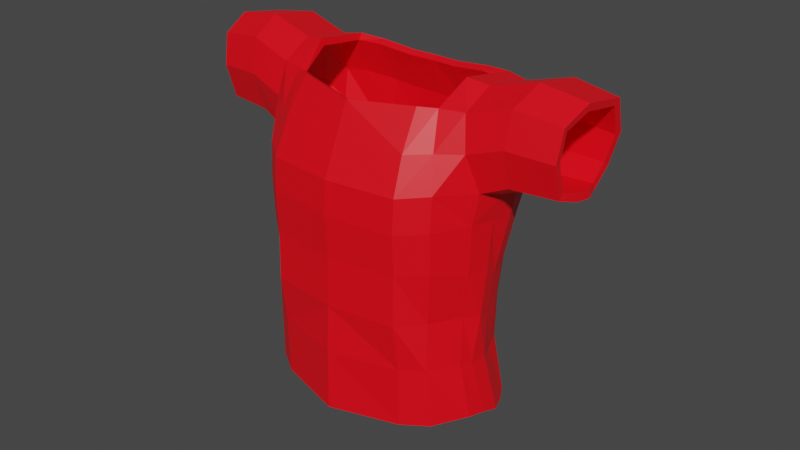 # Source: s_rk.blend  (saved by Blender 2.93.20; exported with 4.5.12 LTS)
import bpy
from mathutils import Matrix  # noqa: F401  (used for matrix-valued properties, if any)

bpy.ops.wm.read_factory_settings(use_empty=True)
scene = bpy.context.scene
scene.name = 'Scene'

# ---- collections
col_collection = bpy.data.collections.new('Collection'); scene.collection.children.link(col_collection)

# ---- materials (node trees are filled in below, after node groups)
mat_material_002 = bpy.data.materials.new('Material.002')
mat_material_002.use_transparent_shadow = False

# ---- material node trees
mat_material_002.use_nodes = True; mat_material_002.node_tree.nodes.clear()
_N = mat_material_002.node_tree.nodes; _L = mat_material_002.node_tree.links
n0 = _N.new('ShaderNodeBsdfPrincipled'); n0.name = 'Principled BSDF'; n0.location = (10, 300)
n0.distribution = 'GGX'
n0.subsurface_method = 'BURLEY'
n0.inputs[0].default_value = (1.0, 0.0, 0.008305, 1.0)
n0.inputs[3].default_value = 1.45
n0.inputs[27].default_value = (0.0, 0.0, 0.0, 1.0)
n0.inputs[28].default_value = 1.0
n1 = _N.new('ShaderNodeOutputMaterial'); n1.name = 'Material Output'; n1.location = (300, 300)
_L.new(n0.outputs[0], n1.inputs[0])
n1.is_active_output = True

# ---- world
world_world = bpy.data.worlds.new('World'); scene.world = world_world
world_world.use_nodes = True; world_world.node_tree.nodes.clear()
_N = world_world.node_tree.nodes; _L = world_world.node_tree.links
n0 = _N.new('ShaderNodeOutputWorld'); n0.name = 'World Output'; n0.location = (300, 300)
n1 = _N.new('ShaderNodeBackground'); n1.name = 'Background'; n1.location = (10, 300)
n1.inputs[0].default_value = (0.05088, 0.05088, 0.05088, 1.0)
_L.new(n1.outputs[0], n0.inputs[0])
n0.is_active_output = True
world_world.color = (0.05088, 0.05088, 0.05088)
world_world.use_sun_shadow = False
world_world.sun_shadow_jitter_overblur = 0.0

# ---- meshes
me_plane_001 = bpy.data.meshes.new('Plane.001')
me_plane_001.from_pydata([(-1.192e-07, -2.711, -1.623), (1.052, -2.853, -1.372), (-1.192e-07, -1.531, -1.783), (1.153, -1.562, -1.638), (1.326, -2.889, -1.237), (1.57, -1.696, -1.332), (1.715, -2.915, -1.139), (1.947, -1.812, -0.7441), (1.387, -3.349, -0.7924), (1.731, -3.309, -0.7172), (1.418, -3.469, 0.1832), (1.779, -3.408, 0.1528), (1.497, -2.921, 0.6398), (1.857, -2.861, 0.6094), (0.7911, -1.539, -1.503), (0.9945, -3.457, 0.2597), (0.9515, -2.902, 0.7607), (-1.192e-07, -1.547, -1.53), (0.4281, -3.407, 0.3263), (0.4726, -2.863, 0.791), (-1.192e-07, -1.537, -1.524), (-1.192e-07, -3.406, 0.3727), (-1.192e-07, -2.861, 0.77), (1.397, -1.579, 0.8763), (1.702, -1.552, 0.7692), (0.9567, -1.567, 0.9479), (0.3903, -1.517, 1.015), (-1.192e-07, -1.515, 0.9936), (0.4314, -2.226, 1.024), (0.9978, -2.276, 0.9571), (1.456, -2.284, 0.8725), (-1.192e-07, -2.224, 1.003), (1.881, -2.294, 0.6695), (-1.192e-07, -2.114, -1.704), (1.103, -2.182, -1.567), (1.449, -2.273, -1.328), (1.811, -2.352, -1.093), (-1.192e-07, -0.9794, -1.658), (1.153, -1.011, -1.513), (1.57, -1.145, -1.207), (1.872, -1.311, -0.656), (2.036, -1.801, -0.2955), (1.932, -1.381, -0.2284), (2.071, -1.851, 0.02087), (1.98, -1.44, 0.1398), (1.564, -0.6592, 0.9145), (1.327, -0.7178, 1.036), (1.95, -1.887, 0.3993), (1.862, -1.476, 0.5135), (0.9436, -0.8717, 1.078), (0.4071, -0.8583, 1.164), (-1.192e-07, -0.8562, 1.144), (-1.192e-07, -0.3373, -1.434), (1.154, -0.368, -1.291), (1.564, -0.4992, -0.9915), (1.829, -0.5119, -0.4134), (1.901, -0.5586, -0.03102), (1.83, -0.494, 0.2854), (1.714, -0.5253, 0.6407), (1.542, 0.009345, 0.9999), (1.235, -0.04011, 1.166), (0.9086, -0.05391, 1.271), (0.3447, -0.04509, 1.393), (-1.192e-07, -0.04279, 1.371), (-1.192e-07, 0.4859, -1.213), (1.154, 0.4319, -1.082), (1.492, 0.3233, -0.6975), (1.736, 0.205, -0.1704), (1.875, 0.1854, 0.0903), (1.798, 0.1673, 0.3823), (1.672, 0.1299, 0.7789), (1.531, 0.8102, 1.217), (1.298, 0.7696, 1.435), (0.9731, 0.6854, 1.47), (0.3562, 0.7343, 1.628), (-1.192e-07, 0.7365, 1.607), (-1.192e-07, 1.265, -1.03), (1.165, 1.17, -0.7535), (1.521, 1.097, -0.5274), (1.775, 0.9765, -0.03464), (1.829, 0.9741, 0.202), (1.831, 0.927, 0.528), (1.656, 0.9214, 0.9014), (1.686, 1.732, 1.556), (1.32, 1.723, 1.961), (0.9444, 1.625, 2.0), (0.2318, 1.682, 2.183), (-1.192e-07, 1.684, 2.159), (-1.192e-07, 2.257, -0.7586), (1.166, 2.147, -0.4392), (1.577, 2.063, -0.178), (1.932, 1.863, 0.3062), (1.979, 1.831, 0.6137), (1.996, 1.843, 0.9456), (1.83, 1.822, 1.32), (2.433, -3.136, -1.142), (2.382, -2.006, -0.7387), (2.509, -3.521, -0.7147), (2.52, -3.614, 0.1617), (2.442, -3.064, 0.6206), (2.333, -2.504, 0.6781), (2.396, -2.563, -1.093), (2.437, -1.978, -0.2829), (2.462, -2.022, 0.03702), (2.326, -2.088, 0.4087), (3.194, -3.068, -1.031), (3.148, -2.048, -0.6671), (3.263, -3.415, -0.6454), (3.273, -3.499, 0.1448), (3.203, -3.003, 0.5587), (3.104, -2.498, 0.6106), (3.16, -2.551, -0.9867), (3.198, -2.024, -0.256), (3.22, -2.063, 0.03245), (3.098, -2.123, 0.3676)], [(3, 14), (14, 17), (17, 20)], [(33, 2, 3, 34), (34, 35, 4, 1), (35, 36, 6, 4), (6, 9, 8, 4), (9, 11, 10, 8), (11, 13, 12, 10), (12, 16, 15, 10), (16, 19, 18, 15), (19, 22, 21, 18), (29, 25, 26, 28), (30, 23, 25, 29), (28, 26, 27, 31), (32, 24, 23, 30), (13, 32, 30, 12), (19, 28, 31, 22), (12, 30, 29, 16), (16, 29, 28, 19), (5, 7, 36, 35), (3, 5, 35, 34), (0, 33, 34, 1), (5, 39, 40, 7), (3, 38, 39, 5), (2, 37, 38, 3), (40, 42, 41, 7), (42, 44, 43, 41), (48, 24, 32, 47), (44, 48, 47, 43), (48, 58, 45, 24), (25, 49, 50, 26), (38, 53, 54, 39), (44, 57, 58, 48), (26, 50, 51, 27), (42, 56, 57, 44), (39, 54, 55, 40), (40, 55, 56, 42), (24, 45, 46, 23), (23, 46, 49, 25), (37, 52, 53, 38), (50, 62, 63, 51), (57, 69, 70, 58), (55, 67, 68, 56), (52, 64, 65, 53), (45, 59, 60, 46), (56, 68, 69, 57), (53, 65, 66, 54), (49, 61, 62, 50), (58, 70, 59, 45), (46, 60, 61, 49), (54, 66, 67, 55), (67, 79, 80, 68), (64, 76, 77, 65), (60, 72, 73, 61), (68, 80, 81, 69), (65, 77, 78, 66), (59, 71, 72, 60), (70, 82, 71, 59), (66, 78, 79, 67), (62, 74, 75, 63), (69, 81, 82, 70), (61, 73, 74, 62), (72, 84, 85, 73), (80, 92, 93, 81), (77, 89, 90, 78), (71, 83, 84, 72), (82, 94, 83, 71), (78, 90, 91, 79), (74, 86, 87, 75), (81, 93, 94, 82), (73, 85, 86, 74), (79, 91, 92, 80), (76, 88, 89, 77), (43, 103, 102, 41), (41, 102, 96, 7), (7, 96, 101, 36), (47, 104, 103, 43), (36, 101, 95, 6), (11, 98, 99, 13), (32, 100, 104, 47), (9, 97, 98, 11), (13, 99, 100, 32), (6, 95, 97, 9), (102, 112, 106, 96), (98, 108, 109, 99), (96, 106, 111, 101), (103, 113, 112, 102), (99, 109, 110, 100), (95, 105, 107, 97), (104, 114, 113, 103), (101, 111, 105, 95), (97, 107, 108, 98), (100, 110, 114, 104)])
_uv = me_plane_001.uv_layers.new(name='UVMap')
_uv.uv.foreach_set('vector', [0.0, 0.5059, 0.0, 1.0, 1.0, 1.0, 1.0, 0.5059, 1.0, 0.5059, 1.0, 0.5059, 1.0, 0.0, 1.0, 0.0, 1.0, 0.5059, 1.0, 0.5059, 1.0, 0.0, 1.0, 0.0, 1.0, 0.0, 1.0, 0.0, 1.0, 0.0, 1.0, 0.0, 1.0, 0.0, 1.0, 0.0, 1.0, 0.0, 1.0, 0.0, 1.0, 0.0, 1.0, 0.0, 1.0, 0.0, 1.0, 0.0, 1.0, 0.0, 1.0, 0.0, 1.0, 0.0, 1.0, 0.0, 1.0, 0.0, 1.0, 0.0, 1.0, 0.0, 1.0, 0.0, 1.0, 0.0, 1.0, 0.0, 1.0, 0.0, 1.0, 0.0, 1.0, 0.0, 1.0, 0.0, 1.0, 0.0, 1.0, 0.0, 1.0, 0.0, 1.0, 0.0, 1.0, 0.0, 1.0, 0.0, 1.0, 0.0, 1.0, 0.0, 1.0, 0.0, 1.0, 0.0, 1.0, 0.0, 1.0, 0.0, 1.0, 0.0, 1.0, 0.0, 1.0, 0.0, 1.0, 0.0, 1.0, 0.0, 1.0, 0.0, 1.0, 0.0, 1.0, 0.0, 1.0, 0.0, 1.0, 0.0, 1.0, 0.0, 1.0, 0.0, 1.0, 0.0, 1.0, 0.0, 1.0, 0.0, 1.0, 0.0, 1.0, 0.0, 1.0, 0.0, 1.0, 1.0, 1.0, 1.0, 1.0, 0.5059, 1.0, 0.5059, 1.0, 1.0, 1.0, 1.0, 1.0, 0.5059, 1.0, 0.5059, 0.0, 0.0, 0.0, 0.5059, 1.0, 0.5059, 1.0, 0.0, 1.0, 1.0, 1.0, 1.0, 1.0, 1.0, 1.0, 1.0, 1.0, 1.0, 1.0, 1.0, 1.0, 1.0, 1.0, 1.0, 0.0, 1.0, 0.0, 1.0, 1.0, 1.0, 1.0, 1.0, 1.0, 1.0, 1.0, 1.0, 1.0, 1.0, 1.0, 1.0, 1.0, 1.0, 1.0, 1.0, 1.0, 1.0, 1.0, 1.0, 1.0, 1.0, 1.0, 1.0, 1.0, 1.0, 1.0, 1.0, 1.0, 1.0, 1.0, 1.0, 1.0, 1.0, 1.0, 1.0, 1.0, 1.0, 1.0, 1.0, 1.0, 1.0, 1.0, 1.0, 1.0, 0.0, 1.0, 0.0, 1.0, 0.0, 1.0, 0.0, 1.0, 1.0, 1.0, 1.0, 1.0, 1.0, 1.0, 1.0, 1.0, 1.0, 1.0, 1.0, 1.0, 1.0, 1.0, 1.0, 1.0, 0.0, 1.0, 0.0, 1.0, 0.0, 1.0, 0.0, 1.0, 1.0, 1.0, 1.0, 1.0, 1.0, 1.0, 1.0, 1.0, 1.0, 1.0, 1.0, 1.0, 1.0, 1.0, 1.0, 1.0, 1.0, 1.0, 1.0, 1.0, 1.0, 1.0, 1.0, 1.0, 0.0, 1.0, 0.0, 1.0, 0.0, 1.0, 0.0, 1.0, 0.0, 1.0, 0.0, 1.0, 0.0, 1.0, 0.0, 0.0, 1.0, 0.0, 1.0, 1.0, 1.0, 1.0, 1.0, 1.0, 0.0, 1.0, 0.0, 1.0, 0.0, 1.0, 0.0, 1.0, 1.0, 1.0, 1.0, 1.0, 1.0, 1.0, 1.0, 1.0, 1.0, 1.0, 1.0, 1.0, 1.0, 1.0, 1.0, 0.0, 1.0, 0.0, 1.0, 1.0, 1.0, 1.0, 1.0, 1.0, 0.0, 1.0, 0.0, 1.0, 0.0, 1.0, 0.0, 1.0, 1.0, 1.0, 1.0, 1.0, 1.0, 1.0, 1.0, 1.0, 1.0, 1.0, 1.0, 1.0, 1.0, 1.0, 1.0, 1.0, 0.0, 1.0, 0.0, 1.0, 0.0, 1.0, 0.0, 1.0, 1.0, 1.0, 1.0, 1.0, 1.0, 1.0, 1.0, 1.0, 0.0, 1.0, 0.0, 1.0, 0.0, 1.0, 0.0, 1.0, 1.0, 1.0, 1.0, 1.0, 1.0, 1.0, 1.0, 1.0, 1.0, 1.0, 1.0, 1.0, 1.0, 1.0, 1.0, 0.0, 1.0, 0.0, 1.0, 1.0, 1.0, 1.0, 1.0, 1.0, 0.0, 1.0, 0.0, 1.0, 0.0, 1.0, 0.0, 1.0, 1.0, 1.0, 1.0, 1.0, 1.0, 1.0, 1.0, 1.0, 1.0, 1.0, 1.0, 1.0, 1.0, 1.0, 1.0, 1.0, 0.0, 1.0, 0.0, 1.0, 0.0, 1.0, 0.0, 1.0, 1.0, 1.0, 1.0, 1.0, 1.0, 1.0, 1.0, 1.0, 1.0, 1.0, 1.0, 1.0, 1.0, 1.0, 1.0, 1.0, 0.0, 1.0, 0.0, 1.0, 0.0, 1.0, 0.0, 1.0, 1.0, 1.0, 1.0, 1.0, 1.0, 1.0, 1.0, 1.0, 0.0, 1.0, 0.0, 1.0, 0.0, 1.0, 0.0, 1.0, 0.0, 1.0, 0.0, 1.0, 0.0, 1.0, 0.0, 1.0, 1.0, 1.0, 1.0, 1.0, 1.0, 1.0, 1.0, 1.0, 1.0, 1.0, 1.0, 1.0, 1.0, 1.0, 1.0, 1.0, 0.0, 1.0, 0.0, 1.0, 0.0, 1.0, 0.0, 1.0, 1.0, 1.0, 1.0, 1.0, 1.0, 1.0, 1.0, 1.0, 1.0, 1.0, 1.0, 1.0, 1.0, 1.0, 1.0, 1.0, 0.0, 1.0, 0.0, 1.0, 0.0, 1.0, 0.0, 1.0, 1.0, 1.0, 1.0, 1.0, 1.0, 1.0, 1.0, 1.0, 0.0, 1.0, 0.0, 1.0, 0.0, 1.0, 0.0, 1.0, 1.0, 1.0, 1.0, 1.0, 1.0, 1.0, 1.0, 0.0, 1.0, 0.0, 1.0, 1.0, 1.0, 1.0, 1.0, 1.0, 1.0, 1.0, 1.0, 1.0, 1.0, 1.0, 1.0, 1.0, 1.0, 1.0, 1.0, 1.0, 1.0, 1.0, 1.0, 1.0, 1.0, 1.0, 1.0, 1.0, 0.5059, 1.0, 0.5059, 1.0, 1.0, 1.0, 1.0, 1.0, 1.0, 1.0, 1.0, 1.0, 0.5059, 1.0, 0.5059, 1.0, 0.0, 1.0, 0.0, 1.0, 0.0, 1.0, 0.0, 1.0, 0.0, 1.0, 0.0, 1.0, 1.0, 1.0, 1.0, 1.0, 1.0, 1.0, 1.0, 1.0, 0.0, 1.0, 0.0, 1.0, 0.0, 1.0, 0.0, 1.0, 0.0, 1.0, 0.0, 1.0, 0.0, 1.0, 0.0, 1.0, 0.0, 1.0, 0.0, 1.0, 0.0, 1.0, 0.0, 1.0, 1.0, 1.0, 1.0, 1.0, 1.0, 1.0, 1.0, 1.0, 0.0, 1.0, 0.0, 1.0, 0.0, 1.0, 0.0, 1.0, 1.0, 1.0, 1.0, 1.0, 0.5059, 1.0, 0.5059, 1.0, 1.0, 1.0, 1.0, 1.0, 1.0, 1.0, 1.0, 1.0, 0.0, 1.0, 0.0, 1.0, 0.0, 1.0, 0.0, 1.0, 0.0, 1.0, 0.0, 1.0, 0.0, 1.0, 0.0, 1.0, 1.0, 1.0, 1.0, 1.0, 1.0, 1.0, 1.0, 1.0, 0.5059, 1.0, 0.5059, 1.0, 0.0, 1.0, 0.0, 1.0, 0.0, 1.0, 0.0, 1.0, 0.0, 1.0, 0.0, 1.0, 1.0, 1.0, 1.0, 1.0, 1.0, 1.0, 1.0])
me_plane_001.materials.append(mat_material_002)
me_plane_001.use_remesh_fix_poles = True
me_plane_001.use_remesh_preserve_attributes = False
me_plane_001.update()
arm_metarig = bpy.data.armatures.new('metarig')  # bones are not reproduced

# ---- objects
ob_metarig = bpy.data.objects.new('metarig', arm_metarig)
ob_plane_001 = bpy.data.objects.new('Plane.001', me_plane_001)

# ---- transforms, parenting, visibility, modifiers, constraints
ob_metarig.location = (-0.01147, 0.06193, 0.1877)
ob_metarig.scale = (1.292, 1.292, 1.292)
ob_plane_001.parent = ob_metarig
ob_plane_001.matrix_parent_inverse = Matrix(((0.7741, -0.0, 0.0, 0.00888), (-0.0, 0.7741, -0.0, -0.04794), (0.0, 0.0, 0.7741, -0.1453), (-0.0, 0.0, -0.0, 1.0)))
ob_plane_001.location = (-0.01147, 0.0124, 1.859)
ob_plane_001.rotation_euler = (-1.857, -2.13e-16, 2.847e-16)
ob_plane_001.scale = (0.1514, 0.1514, 0.1514)
_vg = ob_plane_001.vertex_groups.new(name='spine')
_vg = ob_plane_001.vertex_groups.new(name='spine.001')
_vg = ob_plane_001.vertex_groups.new(name='spine.002')
_vg = ob_plane_001.vertex_groups.new(name='spine.003')
for _i, _w in zip([10, 11], [0.005676, 0.02096]): _vg.add([_i], _w, 'REPLACE')
_vg = ob_plane_001.vertex_groups.new(name='spine.004')
for _i, _w in zip([10, 11], [0.005676, 0.02096]): _vg.add([_i], _w, 'REPLACE')
_vg = ob_plane_001.vertex_groups.new(name='spine.005')
_vg = ob_plane_001.vertex_groups.new(name='spine.006')
_vg = ob_plane_001.vertex_groups.new(name='face')
_vg = ob_plane_001.vertex_groups.new(name='nose')
_vg = ob_plane_001.vertex_groups.new(name='nose.001')
_vg = ob_plane_001.vertex_groups.new(name='nose.002')
_vg = ob_plane_001.vertex_groups.new(name='nose.003')
_vg = ob_plane_001.vertex_groups.new(name='nose.004')
_vg = ob_plane_001.vertex_groups.new(name='lip.T.L')
_vg = ob_plane_001.vertex_groups.new(name='lip.T.L.001')
_vg = ob_plane_001.vertex_groups.new(name='lip.B.L')
_vg = ob_plane_001.vertex_groups.new(name='lip.B.L.001')
_vg = ob_plane_001.vertex_groups.new(name='jaw')
for _i, _w in zip([0, 1, 2, 3, 4, 5, 6, 7, 8, 9, 10, 11, 12, 13, 15, 23, 24, 25, 26, 29, 30, 32, 33, 34, 35, 36, 37, 38, 39, 40, 41, 42, 43, 44, 45, 46, 47, 48, 49, 50, 51, 52, 53, 54, 55, 56, 57, 58, 59, 60, 61, 62, 63, 64, 65, 66, 67, 68, 69, 70, 71, 72, 73, 74, 75, 76, 77, 78, 79, 80, 81, 82, 83, 84, 85, 86, 87, 88, 89, 90, 91, 92, 93, 94, 95, 96, 97, 98, 99, 100, 101, 102, 103, 104, 105, 106, 107, 108, 109, 110, 111, 112, 113, 114], [0.4139, 0.1273, 0.2274, 0.1056, 0.08946, 0.07835, 0.05156, 0.04889, 0.02832, 0.02029, 0.002739, 0.003137, 0.0007645, 0.001027, 0.000912, 0.004905, 0.007533, 0.002364, 0.0003304, 0.0006349, 0.001751, 0.002832, 0.2615, 0.1091, 0.08003, 0.05726, 0.1829, 0.09977, 0.07562, 0.05238, 0.02727, 0.03263, 0.01627, 0.0197, 0.01115, 0.007732, 0.008811, 0.01153, 0.003827, 0.001449, 0.0009014, 0.1301, 0.08415, 0.06788, 0.05006, 0.03404, 0.02486, 0.01677, 0.01282, 0.00859, 0.005654, 0.003265, 0.002833, 0.09045, 0.06634, 0.05589, 0.0404, 0.03186, 0.02465, 0.01697, 0.01331, 0.01015, 0.007435, 0.005217, 0.004814, 0.06945, 0.0529, 0.04554, 0.03377, 0.02913, 0.02353, 0.01769, 0.01492, 0.0113, 0.009196, 0.0073, 0.007097, 0.05927, 0.04912, 0.04027, 0.02988, 0.02543, 0.0216, 0.01753, 0.01598, 0.02647, 0.004992, 0.0008197, 0.0005406, 0.0012, 0.0293, 0.01561, 0.009394, 0.004462, 0.008926, 0.01311, 0.003425, 0.0005861, 0.0003886, 0.001929, 0.01422, 0.009461, 0.007009, 0.004505]): _vg.add([_i], _w, 'REPLACE')
_vg = ob_plane_001.vertex_groups.new(name='chin')
for _i, _w in zip([0, 1, 2, 3, 4, 5, 6, 7, 8, 9, 23, 24, 25, 33, 34, 35, 36, 37, 38, 39, 40, 41, 42, 43, 44, 45, 46, 47, 48, 49, 50, 51, 52, 53, 54, 55, 56, 57, 58, 59, 60, 61, 62, 63, 64, 65, 66, 67, 68, 69, 70, 71, 72, 73, 74, 75, 76, 77, 78, 79, 80, 81, 82, 83, 84, 85, 86, 87, 88, 89, 90, 91, 92, 93, 94, 95, 96, 101, 102, 103, 104, 106, 111, 112, 113], [0.166, 0.07409, 0.2351, 0.1088, 0.05615, 0.07716, 0.02343, 0.04411, 0.005611, 0.001793, 0.004126, 0.006933, 0.001527, 0.2693, 0.09196, 0.0659, 0.04555, 0.1927, 0.1222, 0.08363, 0.05457, 0.02489, 0.03436, 0.01412, 0.02018, 0.01331, 0.009372, 0.006828, 0.01135, 0.004722, 0.002088, 0.001433, 0.1391, 0.09588, 0.07575, 0.05422, 0.03957, 0.02923, 0.01995, 0.01621, 0.01134, 0.007974, 0.005226, 0.004683, 0.09757, 0.07333, 0.06151, 0.04807, 0.0382, 0.0299, 0.02107, 0.01735, 0.01374, 0.01059, 0.008029, 0.007532, 0.07515, 0.05776, 0.05208, 0.04076, 0.03546, 0.02906, 0.02239, 0.01932, 0.0152, 0.01278, 0.0106, 0.01036, 0.06422, 0.05382, 0.04789, 0.03627, 0.03124, 0.02691, 0.02229, 0.001508, 0.01952, 0.01601, 0.01102, 0.005448, 0.0008615, 0.005861, 0.00451, 0.003472, 0.001506]): _vg.add([_i], _w, 'REPLACE')
_vg = ob_plane_001.vertex_groups.new(name='chin.001')
_vg = ob_plane_001.vertex_groups.new(name='ear.L')
_vg = ob_plane_001.vertex_groups.new(name='ear.L.001')
for _i, _w in zip([98, 99, 108], [0.04289, 0.002959, 0.009503]): _vg.add([_i], _w, 'REPLACE')
_vg = ob_plane_001.vertex_groups.new(name='ear.L.002')
for _i, _w in zip([1, 3, 4, 5, 6, 7, 8, 9, 10, 11, 12, 13, 15, 16, 18, 19, 21, 22, 23, 24, 25, 26, 27, 28, 29, 30, 31, 32, 34, 35, 36, 38, 39, 40, 41, 42, 43, 44, 45, 46, 47, 48, 49, 50, 51, 53, 54, 55, 56, 57, 58, 59, 60, 61, 62, 63, 66, 67, 68, 69, 70, 71, 72, 73, 74, 75, 81, 82, 83, 84, 85, 86, 87, 94, 95, 96, 97, 98, 99, 100, 101, 102, 103, 104, 105, 106, 107, 108, 109, 110, 111, 112, 113, 114], [0.05432, 0.01337, 0.07533, 0.03752, 0.1045, 0.05676, 0.1712, 0.2155, 0.1384, 0.1417, 0.1019, 0.1029, 0.1166, 0.09268, 0.1, 0.08695, 0.09517, 0.08484, 0.05767, 0.05616, 0.05782, 0.05663, 0.0569, 0.07151, 0.07476, 0.07706, 0.07108, 0.07851, 0.02206, 0.05264, 0.07221, 0.01003, 0.02325, 0.03832, 0.05748, 0.04446, 0.06006, 0.0502, 0.03077, 0.03348, 0.0639, 0.05287, 0.03925, 0.04002, 0.04115, 0.004624, 0.01202, 0.01782, 0.0215, 0.02214, 0.02535, 0.01583, 0.01805, 0.01953, 0.02116, 0.02225, 0.001095, 0.006114, 0.008239, 0.01011, 0.01278, 0.005937, 0.007247, 0.009211, 0.01062, 0.01143, 0.00192, 0.003909, 0.002503, 0.004051, 0.005189, 0.006295, 0.006515, 0.001359, 0.1398, 0.07311, 0.2207, 0.1493, 0.1141, 0.08922, 0.1004, 0.06787, 0.06908, 0.07254, 0.141, 0.08979, 0.1737, 0.1418, 0.1156, 0.09704, 0.1125, 0.08352, 0.08325, 0.08566]): _vg.add([_i], _w, 'REPLACE')
_vg = ob_plane_001.vertex_groups.new(name='ear.L.003')
for _i, _w in zip([6, 8, 9, 10, 11, 95, 97, 98, 99, 105, 107, 108, 109, 111], [0.005405, 0.07935, 0.04708, 0.008366, 0.01103, 0.007976, 0.02474, 0.01276, 0.0008076, 0.02533, 0.05155, 0.02216, 0.005749, 0.007358]): _vg.add([_i], _w, 'REPLACE')
_vg = ob_plane_001.vertex_groups.new(name='ear.L.004')
for _i, _w in zip([8, 9], [0.07195, 0.02952]): _vg.add([_i], _w, 'REPLACE')
_vg = ob_plane_001.vertex_groups.new(name='ear.R')
_vg = ob_plane_001.vertex_groups.new(name='ear.R.001')
_vg = ob_plane_001.vertex_groups.new(name='ear.R.002')
_vg = ob_plane_001.vertex_groups.new(name='ear.R.003')
_vg = ob_plane_001.vertex_groups.new(name='ear.R.004')
_vg = ob_plane_001.vertex_groups.new(name='lip.T.R')
_vg = ob_plane_001.vertex_groups.new(name='lip.T.R.001')
_vg = ob_plane_001.vertex_groups.new(name='lip.B.R')
_vg = ob_plane_001.vertex_groups.new(name='lip.B.R.001')
_vg = ob_plane_001.vertex_groups.new(name='brow.B.L')
_vg = ob_plane_001.vertex_groups.new(name='brow.B.L.001')
_vg = ob_plane_001.vertex_groups.new(name='brow.B.L.002')
_vg = ob_plane_001.vertex_groups.new(name='brow.B.L.003')
_vg = ob_plane_001.vertex_groups.new(name='lid.T.L')
_vg = ob_plane_001.vertex_groups.new(name='lid.T.L.001')
_vg = ob_plane_001.vertex_groups.new(name='lid.T.L.002')
_vg = ob_plane_001.vertex_groups.new(name='lid.T.L.003')
_vg = ob_plane_001.vertex_groups.new(name='lid.B.L')
_vg = ob_plane_001.vertex_groups.new(name='lid.B.L.001')
_vg = ob_plane_001.vertex_groups.new(name='lid.B.L.002')
_vg = ob_plane_001.vertex_groups.new(name='lid.B.L.003')
_vg = ob_plane_001.vertex_groups.new(name='brow.B.R')
_vg = ob_plane_001.vertex_groups.new(name='brow.B.R.001')
_vg = ob_plane_001.vertex_groups.new(name='brow.B.R.002')
_vg = ob_plane_001.vertex_groups.new(name='brow.B.R.003')
_vg = ob_plane_001.vertex_groups.new(name='lid.T.R')
_vg = ob_plane_001.vertex_groups.new(name='lid.T.R.001')
_vg = ob_plane_001.vertex_groups.new(name='lid.T.R.002')
_vg = ob_plane_001.vertex_groups.new(name='lid.T.R.003')
_vg = ob_plane_001.vertex_groups.new(name='lid.B.R')
_vg = ob_plane_001.vertex_groups.new(name='lid.B.R.001')
_vg = ob_plane_001.vertex_groups.new(name='lid.B.R.002')
_vg = ob_plane_001.vertex_groups.new(name='lid.B.R.003')
_vg = ob_plane_001.vertex_groups.new(name='forehead.L')
_vg = ob_plane_001.vertex_groups.new(name='forehead.L.001')
_vg = ob_plane_001.vertex_groups.new(name='forehead.L.002')
_vg = ob_plane_001.vertex_groups.new(name='temple.L')
_vg = ob_plane_001.vertex_groups.new(name='jaw.L')
for _i, _w in zip([1, 3, 4, 5, 6, 7, 8, 9, 10, 11, 12, 13, 15, 16, 18, 19, 21, 22, 23, 24, 25, 28, 29, 30, 31, 32, 34, 35, 36, 39, 40, 41, 42, 43, 44, 47, 48, 95, 96, 97, 98, 99, 100, 101, 102, 103, 104, 105, 106, 107, 108, 109, 110, 111, 112, 113, 114], [0.0542, 0.00531, 0.07605, 0.02644, 0.1303, 0.03886, 0.07452, 0.07886, 0.04522, 0.05157, 0.02907, 0.03217, 0.03371, 0.02193, 0.02463, 0.01785, 0.02191, 0.01632, 0.003943, 0.005058, 0.002034, 0.009086, 0.01239, 0.01576, 0.00843, 0.01991, 0.01867, 0.05134, 0.07168, 0.007741, 0.01347, 0.02529, 0.01043, 0.01964, 0.007862, 0.01463, 0.005528, 0.123, 0.05353, 0.07975, 0.05654, 0.04214, 0.02856, 0.08352, 0.03546, 0.02792, 0.02255, 0.07851, 0.05576, 0.06841, 0.05624, 0.0467, 0.03845, 0.07047, 0.047, 0.04097, 0.03677]): _vg.add([_i], _w, 'REPLACE')
_vg = ob_plane_001.vertex_groups.new(name='jaw.L.001')
for _i, _w in zip([0, 1, 2, 3, 4, 5, 6, 7, 8, 9, 10, 11, 12, 13, 15, 16, 18, 19, 21, 22, 23, 24, 25, 26, 27, 28, 29, 30, 31, 32, 33, 34, 35, 36, 37, 38, 39, 40, 41, 42, 43, 44, 45, 46, 47, 48, 49, 50, 51, 52, 53, 54, 55, 56, 57, 58, 59, 60, 61, 62, 63, 64, 65, 66, 67, 68, 69, 70, 71, 72, 73, 74, 75, 76, 77, 78, 79, 80, 81, 82, 83, 84, 85, 86, 87, 88, 89, 90, 91, 92, 93, 94, 95, 96, 97, 98, 99, 100, 101, 102, 103, 104, 105, 106, 107, 108, 109, 110, 111, 112, 113, 114], [0.1389, 0.3303, 0.1251, 0.2104, 0.3121, 0.1888, 0.26, 0.1412, 0.1716, 0.1642, 0.1033, 0.109, 0.08934, 0.09173, 0.09321, 0.08331, 0.08527, 0.0797, 0.08294, 0.07834, 0.07229, 0.0752, 0.06888, 0.06574, 0.06524, 0.07284, 0.07629, 0.0798, 0.0721, 0.08408, 0.1348, 0.277, 0.2584, 0.2078, 0.1149, 0.1496, 0.142, 0.1171, 0.1089, 0.0982, 0.09489, 0.08662, 0.06462, 0.06272, 0.08458, 0.07861, 0.06145, 0.05951, 0.05928, 0.101, 0.11, 0.1064, 0.0886, 0.07941, 0.07208, 0.06693, 0.05874, 0.05681, 0.05532, 0.05413, 0.05417, 0.08294, 0.08127, 0.07748, 0.07062, 0.06702, 0.06358, 0.05998, 0.05385, 0.05268, 0.05201, 0.05123, 0.05129, 0.07045, 0.06443, 0.06272, 0.06038, 0.05896, 0.05729, 0.0552, 0.05262, 0.05155, 0.05102, 0.0505, 0.05048, 0.06431, 0.06066, 0.05872, 0.05659, 0.05551, 0.05443, 0.05329, 0.2007, 0.1323, 0.1429, 0.1115, 0.09788, 0.08935, 0.1747, 0.1071, 0.09621, 0.08798, 0.1448, 0.122, 0.128, 0.1107, 0.1007, 0.09678, 0.1413, 0.1093, 0.1031, 0.09803]): _vg.add([_i], _w, 'REPLACE')
_vg = ob_plane_001.vertex_groups.new(name='chin.L')
for _i, _w in zip([0, 1, 2, 3, 4, 5, 6, 7, 8, 9, 10, 11, 12, 13, 15, 16, 18, 19, 21, 22, 23, 24, 25, 26, 27, 28, 29, 30, 31, 32, 33, 34, 35, 36, 37, 38, 39, 40, 41, 42, 43, 44, 45, 46, 47, 48, 49, 50, 51, 52, 53, 54, 55, 56, 57, 58, 59, 60, 61, 62, 63, 64, 65, 66, 67, 68, 69, 70, 71, 72, 73, 74, 75, 76, 77, 78, 79, 80, 81, 82, 83, 84, 85, 86, 87, 88, 89, 90, 91, 92, 93, 94, 95, 96, 97, 98, 99, 100, 101, 102, 103, 104, 105, 106, 107, 108, 109, 110, 111, 112, 113, 114], [0.06603, 0.1043, 0.07686, 0.1473, 0.09264, 0.119, 0.07226, 0.07909, 0.04971, 0.04474, 0.02035, 0.02208, 0.01719, 0.01888, 0.01685, 0.01437, 0.01397, 0.01259, 0.01317, 0.01191, 0.01675, 0.02111, 0.01244, 0.009066, 0.00832, 0.01097, 0.01361, 0.01658, 0.0103, 0.02054, 0.0769, 0.1822, 0.1548, 0.1205, 0.07197, 0.09925, 0.0896, 0.06791, 0.05625, 0.05342, 0.04265, 0.03915, 0.01618, 0.01287, 0.02828, 0.02711, 0.009611, 0.006858, 0.006281, 0.06321, 0.06998, 0.06588, 0.05184, 0.03932, 0.02895, 0.02092, 0.01256, 0.009262, 0.006811, 0.004756, 0.004505, 0.0514, 0.05017, 0.04374, 0.0322, 0.02642, 0.02101, 0.01518, 0.008746, 0.006743, 0.005235, 0.00376, 0.003607, 0.03634, 0.0279, 0.02479, 0.02019, 0.01774, 0.01477, 0.01125, 0.008069, 0.006125, 0.005051, 0.003997, 0.003913, 0.02805, 0.02243, 0.01922, 0.01527, 0.0133, 0.0114, 0.009345, 0.04958, 0.06217, 0.03003, 0.02206, 0.02063, 0.02112, 0.07121, 0.04968, 0.03698, 0.0266, 0.0416, 0.04993, 0.03024, 0.02353, 0.02245, 0.02507, 0.05223, 0.04135, 0.0359, 0.03028]): _vg.add([_i], _w, 'REPLACE')
_vg = ob_plane_001.vertex_groups.new(name='cheek.B.L')
_vg = ob_plane_001.vertex_groups.new(name='cheek.B.L.001')
_vg = ob_plane_001.vertex_groups.new(name='brow.T.L')
_vg = ob_plane_001.vertex_groups.new(name='brow.T.L.001')
_vg = ob_plane_001.vertex_groups.new(name='brow.T.L.002')
_vg = ob_plane_001.vertex_groups.new(name='brow.T.L.003')
_vg = ob_plane_001.vertex_groups.new(name='forehead.R')
_vg = ob_plane_001.vertex_groups.new(name='forehead.R.001')
_vg = ob_plane_001.vertex_groups.new(name='forehead.R.002')
_vg = ob_plane_001.vertex_groups.new(name='temple.R')
_vg = ob_plane_001.vertex_groups.new(name='jaw.R')
_vg = ob_plane_001.vertex_groups.new(name='jaw.R.001')
_vg = ob_plane_001.vertex_groups.new(name='chin.R')
_vg = ob_plane_001.vertex_groups.new(name='cheek.B.R')
_vg = ob_plane_001.vertex_groups.new(name='cheek.B.R.001')
_vg = ob_plane_001.vertex_groups.new(name='brow.T.R')
_vg = ob_plane_001.vertex_groups.new(name='brow.T.R.001')
_vg = ob_plane_001.vertex_groups.new(name='brow.T.R.002')
_vg = ob_plane_001.vertex_groups.new(name='brow.T.R.003')
_vg = ob_plane_001.vertex_groups.new(name='eye.L')
_vg = ob_plane_001.vertex_groups.new(name='eye.R')
_vg = ob_plane_001.vertex_groups.new(name='cheek.T.L')
_vg = ob_plane_001.vertex_groups.new(name='cheek.T.L.001')
_vg = ob_plane_001.vertex_groups.new(name='nose.L')
_vg = ob_plane_001.vertex_groups.new(name='nose.L.001')
_vg = ob_plane_001.vertex_groups.new(name='cheek.T.R')
_vg = ob_plane_001.vertex_groups.new(name='cheek.T.R.001')
_vg = ob_plane_001.vertex_groups.new(name='nose.R')
_vg = ob_plane_001.vertex_groups.new(name='nose.R.001')
_vg = ob_plane_001.vertex_groups.new(name='teeth.T')
_vg = ob_plane_001.vertex_groups.new(name='teeth.B')
_vg = ob_plane_001.vertex_groups.new(name='tongue')
_vg = ob_plane_001.vertex_groups.new(name='tongue.001')
_vg = ob_plane_001.vertex_groups.new(name='tongue.002')
_vg = ob_plane_001.vertex_groups.new(name='shoulder.L')
for _i, _w in zip([17, 20], [0.5, 0.5]): _vg.add([_i], _w, 'REPLACE')
_vg = ob_plane_001.vertex_groups.new(name='upper_arm.L')
for _i, _w in zip([3, 5, 7, 8, 9, 10, 11, 12, 13, 15, 16, 18, 19, 21, 22, 23, 24, 25, 26, 27, 28, 29, 30, 31, 32, 35, 36, 38, 39, 40, 41, 42, 43, 44, 45, 46, 47, 48, 49, 50, 51, 52, 53, 54, 55, 56, 57, 58, 59, 60, 61, 62, 63, 64, 65, 66, 67, 68, 69, 70, 71, 72, 73, 74, 75, 76, 77, 78, 79, 80, 81, 82, 83, 84, 85, 86, 87, 88, 89, 90, 91, 92, 93, 94, 95, 96, 97, 98, 99, 100, 101, 102, 103, 104, 105, 106, 107, 108, 109, 110, 111, 112, 113, 114], [0.01285, 0.0508, 0.05017, 0.003133, 0.006847, 0.05966, 0.04771, 0.06514, 0.05699, 0.07808, 0.08205, 0.09028, 0.08658, 0.09084, 0.08386, 0.07289, 0.07192, 0.0664, 0.06278, 0.06227, 0.07215, 0.07113, 0.06658, 0.07234, 0.06014, 0.009023, 0.01686, 0.01851, 0.04205, 0.06271, 0.06353, 0.0925, 0.06623, 0.09671, 0.05339, 0.05331, 0.06629, 0.0762, 0.05422, 0.05287, 0.05287, 0.001035, 0.01768, 0.03225, 0.04888, 0.05557, 0.05377, 0.05224, 0.03686, 0.0375, 0.0374, 0.0373, 0.03801, 0.002034, 0.01069, 0.01816, 0.0282, 0.03169, 0.03325, 0.03434, 0.02293, 0.02382, 0.02551, 0.02628, 0.02699, 0.0006817, 0.004389, 0.008417, 0.01484, 0.01676, 0.01923, 0.02103, 0.01813, 0.01957, 0.02067, 0.02159, 0.02181, 0.0007085, 0.004652, 0.007312, 0.01184, 0.01382, 0.01528, 0.0169, 0.003846, 0.03488, 0.008784, 0.02987, 0.04357, 0.05082, 0.01421, 0.04733, 0.05066, 0.05273, 0.01181, 0.02783, 0.01298, 0.02434, 0.03308, 0.03823, 0.01767, 0.0337, 0.03628, 0.03902]): _vg.add([_i], _w, 'REPLACE')
_vg = ob_plane_001.vertex_groups.new(name='forearm.L')
for _i, _w in zip([0, 1, 2, 3, 4, 5, 6, 7, 8, 9, 10, 11, 12, 13, 15, 16, 18, 19, 21, 22, 23, 24, 25, 26, 27, 28, 29, 30, 31, 32, 33, 34, 35, 36, 37, 38, 39, 40, 41, 42, 43, 44, 45, 46, 47, 48, 49, 50, 51, 52, 53, 54, 55, 56, 57, 58, 59, 60, 61, 62, 63, 64, 65, 66, 67, 68, 69, 70, 71, 72, 73, 74, 75, 76, 77, 78, 79, 80, 81, 82, 83, 84, 85, 86, 87, 88, 89, 90, 91, 92, 93, 94, 95, 96, 97, 98, 99, 100, 101, 102, 103, 104, 105, 106, 107, 108, 109, 110, 111, 112, 113, 114], [0.02944, 0.05695, 0.0682, 0.09475, 0.06405, 0.118, 0.07257, 0.1489, 0.07843, 0.08592, 0.146, 0.1399, 0.1807, 0.1788, 0.1567, 0.1746, 0.163, 0.1719, 0.1649, 0.1708, 0.213, 0.2273, 0.1977, 0.1858, 0.1827, 0.1804, 0.1895, 0.2027, 0.1777, 0.2067, 0.05044, 0.06518, 0.08007, 0.09705, 0.08895, 0.1251, 0.1636, 0.2001, 0.1886, 0.2038, 0.2025, 0.2137, 0.234, 0.2174, 0.2167, 0.2327, 0.2001, 0.1881, 0.1851, 0.1098, 0.1469, 0.1869, 0.2285, 0.245, 0.2518, 0.248, 0.2214, 0.2076, 0.197, 0.1879, 0.1864, 0.123, 0.1476, 0.1719, 0.2071, 0.2265, 0.2361, 0.2328, 0.2089, 0.201, 0.1946, 0.1884, 0.1875, 0.1276, 0.1435, 0.1594, 0.1871, 0.1988, 0.215, 0.218, 0.2105, 0.2015, 0.1964, 0.1916, 0.1912, 0.1334, 0.1519, 0.1654, 0.1888, 0.201, 0.2088, 0.2119, 0.09029, 0.1329, 0.1035, 0.1477, 0.1809, 0.1819, 0.1025, 0.1552, 0.1665, 0.1795, 0.1126, 0.1328, 0.1242, 0.171, 0.1912, 0.1864, 0.1169, 0.147, 0.1568, 0.1687]): _vg.add([_i], _w, 'REPLACE')
_vg = ob_plane_001.vertex_groups.new(name='hand.L')
_vg = ob_plane_001.vertex_groups.new(name='palm.01.L')
_vg = ob_plane_001.vertex_groups.new(name='f_index.01.L')
_vg = ob_plane_001.vertex_groups.new(name='f_index.02.L')
_vg = ob_plane_001.vertex_groups.new(name='f_index.03.L')
_vg = ob_plane_001.vertex_groups.new(name='thumb.01.L')
_vg = ob_plane_001.vertex_groups.new(name='thumb.02.L')
_vg = ob_plane_001.vertex_groups.new(name='thumb.03.L')
_vg = ob_plane_001.vertex_groups.new(name='palm.02.L')
_vg = ob_plane_001.vertex_groups.new(name='f_middle.01.L')
_vg = ob_plane_001.vertex_groups.new(name='f_middle.02.L')
_vg = ob_plane_001.vertex_groups.new(name='f_middle.03.L')
_vg = ob_plane_001.vertex_groups.new(name='palm.03.L')
_vg = ob_plane_001.vertex_groups.new(name='f_ring.01.L')
_vg = ob_plane_001.vertex_groups.new(name='f_ring.02.L')
_vg = ob_plane_001.vertex_groups.new(name='f_ring.03.L')
_vg = ob_plane_001.vertex_groups.new(name='palm.04.L')
_vg = ob_plane_001.vertex_groups.new(name='f_pinky.01.L')
_vg = ob_plane_001.vertex_groups.new(name='f_pinky.02.L')
_vg = ob_plane_001.vertex_groups.new(name='f_pinky.03.L')
_vg = ob_plane_001.vertex_groups.new(name='shoulder.R')
for _i, _w in zip([17, 20], [0.5, 0.5]): _vg.add([_i], _w, 'REPLACE')
_vg = ob_plane_001.vertex_groups.new(name='upper_arm.R')
_vg = ob_plane_001.vertex_groups.new(name='forearm.R')
_vg = ob_plane_001.vertex_groups.new(name='hand.R')
_vg = ob_plane_001.vertex_groups.new(name='palm.01.R')
_vg = ob_plane_001.vertex_groups.new(name='f_index.01.R')
_vg = ob_plane_001.vertex_groups.new(name='f_index.02.R')
_vg = ob_plane_001.vertex_groups.new(name='f_index.03.R')
_vg = ob_plane_001.vertex_groups.new(name='thumb.01.R')
_vg = ob_plane_001.vertex_groups.new(name='thumb.02.R')
_vg = ob_plane_001.vertex_groups.new(name='thumb.03.R')
_vg = ob_plane_001.vertex_groups.new(name='palm.02.R')
_vg = ob_plane_001.vertex_groups.new(name='f_middle.01.R')
_vg = ob_plane_001.vertex_groups.new(name='f_middle.02.R')
_vg = ob_plane_001.vertex_groups.new(name='f_middle.03.R')
_vg = ob_plane_001.vertex_groups.new(name='palm.03.R')
_vg = ob_plane_001.vertex_groups.new(name='f_ring.01.R')
_vg = ob_plane_001.vertex_groups.new(name='f_ring.02.R')
_vg = ob_plane_001.vertex_groups.new(name='f_ring.03.R')
_vg = ob_plane_001.vertex_groups.new(name='palm.04.R')
_vg = ob_plane_001.vertex_groups.new(name='f_pinky.01.R')
_vg = ob_plane_001.vertex_groups.new(name='f_pinky.02.R')
_vg = ob_plane_001.vertex_groups.new(name='f_pinky.03.R')
_vg = ob_plane_001.vertex_groups.new(name='breast.L')
for _i, _w in zip([0, 1, 2, 3, 4, 5, 6, 7, 8, 9, 10, 11, 12, 13, 14, 15, 16, 18, 19, 21, 22, 23, 24, 25, 26, 27, 28, 29, 30, 31, 32, 33, 34, 35, 36, 37, 38, 39, 40, 41, 42, 43, 44, 45, 46, 47, 48, 49, 50, 51, 52, 53, 54, 55, 56, 57, 58, 59, 60, 61, 62, 63, 64, 65, 66, 67, 68, 69, 70, 71, 72, 73, 74, 75, 76, 77, 78, 79, 80, 81, 82, 83, 84, 85, 86, 87, 88, 89, 90, 91, 92, 93, 94, 95, 96, 97, 98, 99, 100, 101, 102, 103, 104, 105, 106, 107, 108, 109, 110, 111, 112, 113, 114], [0.05149, 0.08297, 0.08129, 0.1076, 0.09835, 0.1455, 0.1205, 0.2398, 0.119, 0.1307, 0.1981, 0.1915, 0.2345, 0.2476, 1.0, 0.2118, 0.2337, 0.2215, 0.2344, 0.225, 0.2349, 0.2594, 0.2532, 0.2679, 0.2721, 0.2718, 0.2515, 0.2554, 0.2545, 0.2506, 0.2658, 0.06258, 0.08611, 0.1179, 0.1677, 0.1049, 0.1263, 0.1524, 0.1977, 0.2592, 0.2195, 0.2716, 0.2345, 0.268, 0.2889, 0.2671, 0.2471, 0.3049, 0.3114, 0.3032, 0.135, 0.1403, 0.1571, 0.1852, 0.2042, 0.2205, 0.2447, 0.2822, 0.3091, 0.326, 0.3328, 0.3269, 0.1347, 0.1438, 0.1593, 0.1858, 0.2025, 0.2223, 0.2557, 0.2886, 0.3114, 0.3285, 0.3372, 0.3333, 0.135, 0.1445, 0.1588, 0.1872, 0.2018, 0.224, 0.2553, 0.2741, 0.3019, 0.317, 0.327, 0.327, 0.14, 0.1579, 0.1733, 0.2019, 0.219, 0.2358, 0.2575, 0.1673, 0.2937, 0.1626, 0.1981, 0.2409, 0.2921, 0.2265, 0.3238, 0.3308, 0.3229, 0.2057, 0.304, 0.1898, 0.2077, 0.2407, 0.279, 0.2531, 0.3211, 0.322, 0.313]): _vg.add([_i], _w, 'REPLACE')
_vg = ob_plane_001.vertex_groups.new(name='breast.R')
for _i, _w in zip([10, 11, 12, 13, 15, 16, 18, 19, 21, 22, 23, 24, 25, 26, 27, 28, 29, 30, 31, 32, 44, 45, 46, 47, 48, 49, 50, 51, 56, 57, 58, 59, 60, 61, 62, 63, 67, 68, 69, 70, 71, 72, 73, 74, 75, 79, 80, 81, 82, 83, 84, 85, 86, 87, 91, 92, 93, 94, 99, 100, 104], [0.01861, 0.00561, 0.03322, 0.01928, 0.03889, 0.05468, 0.05512, 0.06511, 0.05937, 0.06965, 0.0573, 0.0422, 0.07751, 0.09764, 0.1023, 0.08725, 0.06565, 0.05062, 0.0913, 0.02427, 0.007617, 0.04333, 0.05364, 0.01393, 0.02476, 0.06575, 0.08088, 0.09272, 0.004702, 0.01451, 0.0284, 0.03731, 0.05036, 0.0574, 0.06984, 0.07802, 0.0001934, 0.006911, 0.01487, 0.02747, 0.03364, 0.04267, 0.05167, 0.0614, 0.06778, 0.001814, 0.006836, 0.01422, 0.0241, 0.03207, 0.0426, 0.05017, 0.05679, 0.0585, 0.007225, 0.01306, 0.01884, 0.02628, 0.002196, 0.006034, 0.001474]): _vg.add([_i], _w, 'REPLACE')
_vg = ob_plane_001.vertex_groups.new(name='pelvis.L')
for _i, _w in zip([0, 1, 2, 3, 4, 5, 6, 7, 8, 9, 10, 11, 12, 13, 15, 16, 18, 19, 21, 22, 23, 24, 25, 26, 27, 28, 29, 30, 31, 32, 33, 34, 35, 36, 37, 38, 39, 40, 41, 42, 43, 44, 45, 46, 47, 48, 49, 50, 51, 52, 53, 54, 55, 56, 57, 58, 59, 60, 61, 62, 63, 64, 65, 66, 67, 68, 69, 70, 71, 72, 73, 74, 75, 76, 77, 78, 79, 80, 81, 82, 83, 84, 85, 86, 87, 88, 89, 90, 91, 92, 93, 94, 95, 96, 97, 98, 99, 100, 101, 102, 103, 104, 105, 106, 107, 108, 109, 110, 111, 112, 113, 114], [0.04069, 0.0339, 0.1014, 0.09754, 0.02965, 0.09066, 0.02275, 0.07743, 0.01489, 0.01691, 0.04932, 0.04059, 0.05899, 0.05588, 0.05627, 0.06498, 0.06211, 0.06835, 0.06427, 0.06981, 0.09355, 0.09326, 0.09448, 0.09519, 0.09501, 0.07924, 0.0763, 0.07253, 0.07999, 0.06632, 0.06536, 0.05753, 0.05595, 0.054, 0.1514, 0.1501, 0.1344, 0.1129, 0.07893, 0.1043, 0.07637, 0.09767, 0.1362, 0.1291, 0.077, 0.09511, 0.1177, 0.1143, 0.1134, 0.224, 0.2312, 0.1994, 0.1812, 0.165, 0.161, 0.1496, 0.1714, 0.1569, 0.1477, 0.1405, 0.1386, 0.3226, 0.3277, 0.3062, 0.2644, 0.2365, 0.2143, 0.1892, 0.2046, 0.1887, 0.1738, 0.1636, 0.161, 0.3846, 0.3975, 0.374, 0.3222, 0.2983, 0.2618, 0.2294, 0.2247, 0.2039, 0.1915, 0.181, 0.1797, 0.4047, 0.3869, 0.3648, 0.317, 0.2888, 0.2652, 0.2406, 0.01958, 0.05853, 0.01808, 0.033, 0.04761, 0.0553, 0.03963, 0.06063, 0.06009, 0.0605, 0.02633, 0.04866, 0.02349, 0.03144, 0.04086, 0.04896, 0.0367, 0.05117, 0.05148, 0.05171]): _vg.add([_i], _w, 'REPLACE')
_vg = ob_plane_001.vertex_groups.new(name='pelvis.R')
_vg = ob_plane_001.vertex_groups.new(name='thigh.L')
_vg = ob_plane_001.vertex_groups.new(name='shin.L')
_vg = ob_plane_001.vertex_groups.new(name='foot.L')
_vg = ob_plane_001.vertex_groups.new(name='toe.L')
_vg = ob_plane_001.vertex_groups.new(name='heel.02.L')
_vg = ob_plane_001.vertex_groups.new(name='thigh.R')
_vg = ob_plane_001.vertex_groups.new(name='shin.R')
_vg = ob_plane_001.vertex_groups.new(name='foot.R')
_vg = ob_plane_001.vertex_groups.new(name='toe.R')
_vg = ob_plane_001.vertex_groups.new(name='käsi')
for _i, _w in zip([6, 7, 8, 9, 10, 11, 12, 13, 32, 36, 41, 43, 44, 47, 95, 96, 97, 98, 99, 100, 101, 102, 103, 104, 105, 106, 107, 108, 109, 110, 111, 112, 113, 114], [0.9194, 0.8132, 0.0507, 0.9881, 0.7761, 0.9914, 0.02596, 0.8521, 0.6105, 0.8876, 0.6162, 0.7822, 0.0003001, 0.7315, 0.9851, 0.9999, 0.938, 0.9904, 0.9637, 0.992, 1.0, 1.0, 0.9898, 0.9998, 0.9764, 0.9702, 0.9901, 0.9297, 0.9843, 0.9887, 0.8825, 0.8898, 0.9785, 0.9221]): _vg.add([_i], _w, 'REPLACE')
_vg = ob_plane_001.vertex_groups.new(name='särk')
for _i, _w in zip([0, 1, 2, 3, 4, 5, 15, 16, 18, 19, 21, 22, 23, 24, 25, 26, 27, 28, 29, 30, 31, 33, 34, 35, 37, 38, 39, 40, 42, 44, 45, 46, 48, 49, 50, 51, 52, 53, 54, 55, 56, 57, 58, 59, 60, 61, 62, 63, 64, 65, 66, 67, 68, 69, 70, 71, 72, 73, 74, 75, 76, 77, 78, 79, 80, 81, 82, 83, 84, 85, 86, 87, 88, 89, 90, 91, 92, 93, 94], [0.602, 0.9839, 0.8851, 0.9981, 0.2452, 0.9767, 0.3231, 0.9943, 0.6896, 0.9992, 0.9067, 0.8637, 0.9916, 0.9994, 0.9999, 0.9987, 0.9637, 0.821, 0.9996, 0.6812, 0.9393, 0.9965, 1.0, 0.5427, 0.966, 0.9332, 0.9998, 0.8577, 0.7374, 0.7748, 0.9954, 0.9977, 0.9715, 0.9904, 0.9714, 0.846, 0.9977, 0.7375, 0.9967, 0.9949, 1.0, 0.957, 0.8644, 0.9952, 0.9995, 0.9999, 0.997, 0.9696, 0.9823, 0.9996, 1.0, 1.0, 1.0, 0.9934, 0.9469, 0.9993, 0.9927, 0.8098, 0.9242, 0.9986, 0.954, 0.9521, 0.9982, 1.0, 1.0, 0.9986, 0.9867, 0.9986, 0.9731, 0.81, 0.9227, 0.8724, 0.9712, 0.9911, 0.9934, 0.9492, 0.999, 0.9977, 0.97]): _vg.add([_i], _w, 'REPLACE')
_m = ob_plane_001.modifiers.new('Mirror', 'MIRROR')
_m.use_clip = True
_m.mirror_object = ob_metarig
_m = ob_plane_001.modifiers.new('Armature', 'ARMATURE')
_m.object = ob_metarig
_m = ob_plane_001.modifiers.new('Solidify', 'SOLIDIFY')
_m.thickness = 0.13

# ---- collection membership
col_collection.objects.link(ob_metarig)
col_collection.objects.link(ob_plane_001)

# ---- scene / render settings (as saved in the file)
scene.frame_start = 1; scene.frame_end = 250; scene.frame_set(93)
scene.render.engine = 'BLENDER_EEVEE_NEXT'
scene.cycles.use_denoising = False
scene.cycles.samples = 128
scene.cycles.sampling_pattern = 'TABULATED_SOBOL'
scene.cycles.use_adaptive_sampling = False
scene.cycles.use_light_tree = False
scene.view_settings.view_transform = 'Filmic'
bpy.context.view_layer.update()

# ---- added for rendering (the .blend has no active camera and no usable light): camera, sun
cam_auto = bpy.data.cameras.new('AutoCamera')
cam_auto.lens = 50.0
cam_auto.sensor_width = 36.0
cam_auto.clip_end = 1000.0
ob_auto_camera = bpy.data.objects.new('AutoCamera', cam_auto)
scene.collection.objects.link(ob_auto_camera)
ob_auto_camera.location = (1.51258, -1.75639, 3.16746)
ob_auto_camera.rotation_euler = (1.09748, -7.21219e-08, 0.694738)
scene.camera = ob_auto_camera
light_auto_sun = bpy.data.lights.new('AutoSun', 'SUN')
light_auto_sun.energy = 3.0
light_auto_sun.angle = 0.0523599
ob_auto_sun = bpy.data.objects.new('AutoSun', light_auto_sun)
scene.collection.objects.link(ob_auto_sun)
ob_auto_sun.rotation_euler = (0.872665, 0.174533, 0.523599)
bpy.context.view_layer.update()
